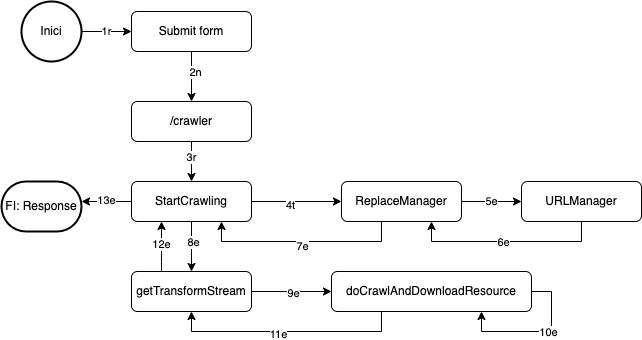

The diagram above was exported from draw.io. Its source (the exported page's mxGraphModel, read from the mxfile embedded in the PNG):
<mxGraphModel dx="946" dy="614" grid="1" gridSize="10" guides="1" tooltips="1" connect="1" arrows="1" fold="1" page="1" pageScale="1" pageWidth="827" pageHeight="1169" math="0" shadow="0">
  <root>
    <mxCell id="WIyWlLk6GJQsqaUBKTNV-0" />
    <mxCell id="WIyWlLk6GJQsqaUBKTNV-1" parent="WIyWlLk6GJQsqaUBKTNV-0" />
    <mxCell id="Gx3oVFTsi3fsRz-pfnlz-8" style="edgeStyle=orthogonalEdgeStyle;rounded=0;orthogonalLoop=1;jettySize=auto;html=1;" edge="1" parent="WIyWlLk6GJQsqaUBKTNV-1" source="WIyWlLk6GJQsqaUBKTNV-3" target="WIyWlLk6GJQsqaUBKTNV-7">
      <mxGeometry relative="1" as="geometry" />
    </mxCell>
    <mxCell id="Gx3oVFTsi3fsRz-pfnlz-27" value="2n" style="edgeLabel;html=1;align=center;verticalAlign=middle;resizable=0;points=[];" vertex="1" connectable="0" parent="Gx3oVFTsi3fsRz-pfnlz-8">
      <mxGeometry x="-0.22" y="3" relative="1" as="geometry">
        <mxPoint as="offset" />
      </mxGeometry>
    </mxCell>
    <mxCell id="WIyWlLk6GJQsqaUBKTNV-3" value="Submit form" style="rounded=1;whiteSpace=wrap;html=1;fontSize=12;glass=0;strokeWidth=1;shadow=0;" parent="WIyWlLk6GJQsqaUBKTNV-1" vertex="1">
      <mxGeometry x="160" y="80" width="120" height="40" as="geometry" />
    </mxCell>
    <mxCell id="Gx3oVFTsi3fsRz-pfnlz-9" style="edgeStyle=orthogonalEdgeStyle;rounded=0;orthogonalLoop=1;jettySize=auto;html=1;entryX=0.5;entryY=0;entryDx=0;entryDy=0;" edge="1" parent="WIyWlLk6GJQsqaUBKTNV-1" source="WIyWlLk6GJQsqaUBKTNV-7" target="Gx3oVFTsi3fsRz-pfnlz-2">
      <mxGeometry relative="1" as="geometry" />
    </mxCell>
    <mxCell id="Gx3oVFTsi3fsRz-pfnlz-28" value="3r" style="edgeLabel;html=1;align=center;verticalAlign=middle;resizable=0;points=[];" vertex="1" connectable="0" parent="Gx3oVFTsi3fsRz-pfnlz-9">
      <mxGeometry x="-0.275" y="-1" relative="1" as="geometry">
        <mxPoint as="offset" />
      </mxGeometry>
    </mxCell>
    <mxCell id="WIyWlLk6GJQsqaUBKTNV-7" value="/crawler" style="rounded=1;whiteSpace=wrap;html=1;fontSize=12;glass=0;strokeWidth=1;shadow=0;" parent="WIyWlLk6GJQsqaUBKTNV-1" vertex="1">
      <mxGeometry x="160" y="170" width="120" height="40" as="geometry" />
    </mxCell>
    <mxCell id="Gx3oVFTsi3fsRz-pfnlz-6" style="edgeStyle=orthogonalEdgeStyle;rounded=0;orthogonalLoop=1;jettySize=auto;html=1;entryX=0;entryY=0.5;entryDx=0;entryDy=0;" edge="1" parent="WIyWlLk6GJQsqaUBKTNV-1" source="Gx3oVFTsi3fsRz-pfnlz-2" target="Gx3oVFTsi3fsRz-pfnlz-3">
      <mxGeometry relative="1" as="geometry" />
    </mxCell>
    <mxCell id="Gx3oVFTsi3fsRz-pfnlz-29" value="4t" style="edgeLabel;html=1;align=center;verticalAlign=middle;resizable=0;points=[];" vertex="1" connectable="0" parent="Gx3oVFTsi3fsRz-pfnlz-6">
      <mxGeometry x="-0.1556" y="-2" relative="1" as="geometry">
        <mxPoint y="1" as="offset" />
      </mxGeometry>
    </mxCell>
    <mxCell id="Gx3oVFTsi3fsRz-pfnlz-18" style="edgeStyle=orthogonalEdgeStyle;rounded=0;orthogonalLoop=1;jettySize=auto;html=1;" edge="1" parent="WIyWlLk6GJQsqaUBKTNV-1" source="Gx3oVFTsi3fsRz-pfnlz-2" target="Gx3oVFTsi3fsRz-pfnlz-14">
      <mxGeometry relative="1" as="geometry" />
    </mxCell>
    <mxCell id="Gx3oVFTsi3fsRz-pfnlz-32" value="8e" style="edgeLabel;html=1;align=center;verticalAlign=middle;resizable=0;points=[];" vertex="1" connectable="0" parent="Gx3oVFTsi3fsRz-pfnlz-18">
      <mxGeometry x="-0.22" y="1" relative="1" as="geometry">
        <mxPoint as="offset" />
      </mxGeometry>
    </mxCell>
    <mxCell id="Gx3oVFTsi3fsRz-pfnlz-21" style="edgeStyle=orthogonalEdgeStyle;rounded=0;orthogonalLoop=1;jettySize=auto;html=1;" edge="1" parent="WIyWlLk6GJQsqaUBKTNV-1" source="Gx3oVFTsi3fsRz-pfnlz-2">
      <mxGeometry relative="1" as="geometry">
        <mxPoint x="110" y="270" as="targetPoint" />
      </mxGeometry>
    </mxCell>
    <mxCell id="Gx3oVFTsi3fsRz-pfnlz-37" value="13e" style="edgeLabel;html=1;align=center;verticalAlign=middle;resizable=0;points=[];" vertex="1" connectable="0" parent="Gx3oVFTsi3fsRz-pfnlz-21">
      <mxGeometry x="0.04" y="-2" relative="1" as="geometry">
        <mxPoint as="offset" />
      </mxGeometry>
    </mxCell>
    <mxCell id="Gx3oVFTsi3fsRz-pfnlz-2" value="StartCrawling" style="rounded=1;whiteSpace=wrap;html=1;fontSize=12;glass=0;strokeWidth=1;shadow=0;" vertex="1" parent="WIyWlLk6GJQsqaUBKTNV-1">
      <mxGeometry x="160" y="250" width="120" height="40" as="geometry" />
    </mxCell>
    <mxCell id="Gx3oVFTsi3fsRz-pfnlz-7" value="5e" style="edgeStyle=orthogonalEdgeStyle;rounded=0;orthogonalLoop=1;jettySize=auto;html=1;entryX=0;entryY=0.5;entryDx=0;entryDy=0;" edge="1" parent="WIyWlLk6GJQsqaUBKTNV-1" source="Gx3oVFTsi3fsRz-pfnlz-3" target="Gx3oVFTsi3fsRz-pfnlz-5">
      <mxGeometry relative="1" as="geometry" />
    </mxCell>
    <mxCell id="Gx3oVFTsi3fsRz-pfnlz-13" style="edgeStyle=orthogonalEdgeStyle;rounded=0;orthogonalLoop=1;jettySize=auto;html=1;entryX=0.75;entryY=1;entryDx=0;entryDy=0;" edge="1" parent="WIyWlLk6GJQsqaUBKTNV-1" source="Gx3oVFTsi3fsRz-pfnlz-3" target="Gx3oVFTsi3fsRz-pfnlz-2">
      <mxGeometry relative="1" as="geometry">
        <Array as="points">
          <mxPoint x="410" y="310" />
          <mxPoint x="250" y="310" />
        </Array>
      </mxGeometry>
    </mxCell>
    <mxCell id="Gx3oVFTsi3fsRz-pfnlz-31" value="7e" style="edgeLabel;html=1;align=center;verticalAlign=middle;resizable=0;points=[];" vertex="1" connectable="0" parent="Gx3oVFTsi3fsRz-pfnlz-13">
      <mxGeometry y="4" relative="1" as="geometry">
        <mxPoint as="offset" />
      </mxGeometry>
    </mxCell>
    <mxCell id="Gx3oVFTsi3fsRz-pfnlz-3" value="ReplaceManager" style="rounded=1;whiteSpace=wrap;html=1;fontSize=12;glass=0;strokeWidth=1;shadow=0;" vertex="1" parent="WIyWlLk6GJQsqaUBKTNV-1">
      <mxGeometry x="370" y="250" width="120" height="40" as="geometry" />
    </mxCell>
    <mxCell id="Gx3oVFTsi3fsRz-pfnlz-12" style="edgeStyle=orthogonalEdgeStyle;rounded=0;orthogonalLoop=1;jettySize=auto;html=1;entryX=0.75;entryY=1;entryDx=0;entryDy=0;" edge="1" parent="WIyWlLk6GJQsqaUBKTNV-1" source="Gx3oVFTsi3fsRz-pfnlz-5" target="Gx3oVFTsi3fsRz-pfnlz-3">
      <mxGeometry relative="1" as="geometry">
        <Array as="points">
          <mxPoint x="610" y="310" />
          <mxPoint x="460" y="310" />
        </Array>
      </mxGeometry>
    </mxCell>
    <mxCell id="Gx3oVFTsi3fsRz-pfnlz-30" value="6e" style="edgeLabel;html=1;align=center;verticalAlign=middle;resizable=0;points=[];" vertex="1" connectable="0" parent="Gx3oVFTsi3fsRz-pfnlz-12">
      <mxGeometry x="0.0421" relative="1" as="geometry">
        <mxPoint as="offset" />
      </mxGeometry>
    </mxCell>
    <mxCell id="Gx3oVFTsi3fsRz-pfnlz-5" value="URLManager" style="rounded=1;whiteSpace=wrap;html=1;fontSize=12;glass=0;strokeWidth=1;shadow=0;" vertex="1" parent="WIyWlLk6GJQsqaUBKTNV-1">
      <mxGeometry x="550" y="250" width="120" height="40" as="geometry" />
    </mxCell>
    <mxCell id="Gx3oVFTsi3fsRz-pfnlz-15" style="edgeStyle=orthogonalEdgeStyle;rounded=0;orthogonalLoop=1;jettySize=auto;html=1;" edge="1" parent="WIyWlLk6GJQsqaUBKTNV-1" source="Gx3oVFTsi3fsRz-pfnlz-14">
      <mxGeometry relative="1" as="geometry">
        <mxPoint x="360" y="360" as="targetPoint" />
      </mxGeometry>
    </mxCell>
    <mxCell id="Gx3oVFTsi3fsRz-pfnlz-33" value="9e" style="edgeLabel;html=1;align=center;verticalAlign=middle;resizable=0;points=[];" vertex="1" connectable="0" parent="Gx3oVFTsi3fsRz-pfnlz-15">
      <mxGeometry x="0.025" relative="1" as="geometry">
        <mxPoint y="1" as="offset" />
      </mxGeometry>
    </mxCell>
    <mxCell id="Gx3oVFTsi3fsRz-pfnlz-22" style="edgeStyle=orthogonalEdgeStyle;rounded=0;orthogonalLoop=1;jettySize=auto;html=1;entryX=0.25;entryY=1;entryDx=0;entryDy=0;" edge="1" parent="WIyWlLk6GJQsqaUBKTNV-1" source="Gx3oVFTsi3fsRz-pfnlz-14" target="Gx3oVFTsi3fsRz-pfnlz-2">
      <mxGeometry relative="1" as="geometry">
        <Array as="points">
          <mxPoint x="190" y="330" />
          <mxPoint x="190" y="330" />
        </Array>
      </mxGeometry>
    </mxCell>
    <mxCell id="Gx3oVFTsi3fsRz-pfnlz-36" value="12e" style="edgeLabel;html=1;align=center;verticalAlign=middle;resizable=0;points=[];" vertex="1" connectable="0" parent="Gx3oVFTsi3fsRz-pfnlz-22">
      <mxGeometry x="0.14" y="1" relative="1" as="geometry">
        <mxPoint y="1" as="offset" />
      </mxGeometry>
    </mxCell>
    <mxCell id="Gx3oVFTsi3fsRz-pfnlz-14" value="getTransformStream" style="rounded=1;whiteSpace=wrap;html=1;fontSize=12;glass=0;strokeWidth=1;shadow=0;" vertex="1" parent="WIyWlLk6GJQsqaUBKTNV-1">
      <mxGeometry x="160" y="340" width="120" height="40" as="geometry" />
    </mxCell>
    <mxCell id="Gx3oVFTsi3fsRz-pfnlz-19" style="edgeStyle=orthogonalEdgeStyle;rounded=0;orthogonalLoop=1;jettySize=auto;html=1;entryX=0.5;entryY=1;entryDx=0;entryDy=0;" edge="1" parent="WIyWlLk6GJQsqaUBKTNV-1" source="Gx3oVFTsi3fsRz-pfnlz-16" target="Gx3oVFTsi3fsRz-pfnlz-14">
      <mxGeometry relative="1" as="geometry">
        <Array as="points">
          <mxPoint x="410" y="400" />
          <mxPoint x="220" y="400" />
        </Array>
      </mxGeometry>
    </mxCell>
    <mxCell id="Gx3oVFTsi3fsRz-pfnlz-35" value="11e" style="edgeLabel;html=1;align=center;verticalAlign=middle;resizable=0;points=[];" vertex="1" connectable="0" parent="Gx3oVFTsi3fsRz-pfnlz-19">
      <mxGeometry x="0.0783" y="2" relative="1" as="geometry">
        <mxPoint as="offset" />
      </mxGeometry>
    </mxCell>
    <mxCell id="Gx3oVFTsi3fsRz-pfnlz-16" value="doCrawlAndDownloadResource" style="rounded=1;whiteSpace=wrap;html=1;fontSize=12;glass=0;strokeWidth=1;shadow=0;" vertex="1" parent="WIyWlLk6GJQsqaUBKTNV-1">
      <mxGeometry x="360" y="340" width="200" height="40" as="geometry" />
    </mxCell>
    <mxCell id="Gx3oVFTsi3fsRz-pfnlz-17" style="edgeStyle=orthogonalEdgeStyle;rounded=0;orthogonalLoop=1;jettySize=auto;html=1;entryX=0.75;entryY=1;entryDx=0;entryDy=0;" edge="1" parent="WIyWlLk6GJQsqaUBKTNV-1" source="Gx3oVFTsi3fsRz-pfnlz-16" target="Gx3oVFTsi3fsRz-pfnlz-16">
      <mxGeometry relative="1" as="geometry">
        <Array as="points">
          <mxPoint x="580" y="360" />
          <mxPoint x="580" y="400" />
          <mxPoint x="510" y="400" />
        </Array>
      </mxGeometry>
    </mxCell>
    <mxCell id="Gx3oVFTsi3fsRz-pfnlz-34" value="10e" style="edgeLabel;html=1;align=center;verticalAlign=middle;resizable=0;points=[];" vertex="1" connectable="0" parent="Gx3oVFTsi3fsRz-pfnlz-17">
      <mxGeometry x="-0.1467" relative="1" as="geometry">
        <mxPoint as="offset" />
      </mxGeometry>
    </mxCell>
    <mxCell id="Gx3oVFTsi3fsRz-pfnlz-23" value="FI: Response" style="strokeWidth=2;html=1;shape=mxgraph.flowchart.terminator;whiteSpace=wrap;" vertex="1" parent="WIyWlLk6GJQsqaUBKTNV-1">
      <mxGeometry x="30" y="250" width="80" height="50" as="geometry" />
    </mxCell>
    <mxCell id="Gx3oVFTsi3fsRz-pfnlz-25" value="1r" style="edgeStyle=orthogonalEdgeStyle;rounded=0;orthogonalLoop=1;jettySize=auto;html=1;" edge="1" parent="WIyWlLk6GJQsqaUBKTNV-1" source="Gx3oVFTsi3fsRz-pfnlz-24" target="WIyWlLk6GJQsqaUBKTNV-3">
      <mxGeometry relative="1" as="geometry" />
    </mxCell>
    <mxCell id="Gx3oVFTsi3fsRz-pfnlz-24" value="Inici" style="strokeWidth=2;html=1;shape=mxgraph.flowchart.start_2;whiteSpace=wrap;" vertex="1" parent="WIyWlLk6GJQsqaUBKTNV-1">
      <mxGeometry x="50" y="70" width="60" height="60" as="geometry" />
    </mxCell>
  </root>
</mxGraphModel>